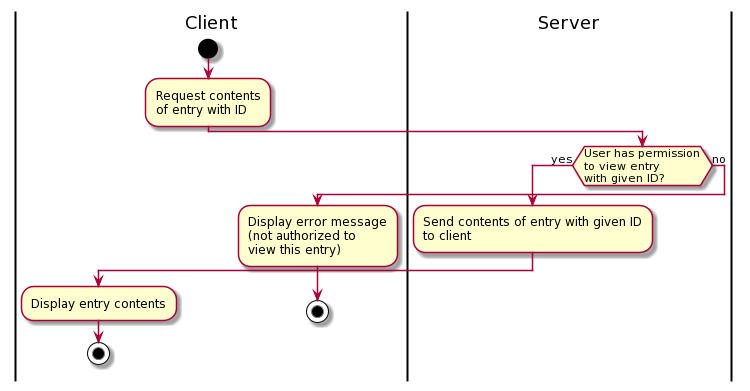

The diagram above was rendered by PlantUML. Its source (embedded in the PNG):
@startuml
|Client|
start
:Request contents\nof entry with ID;
|Server|
if (User has permission\nto view entry\nwith given ID?) then (yes)
    :Send contents of entry with given ID\nto client;
    |Client|
    :Display entry contents;
    stop
else (no)
    |Client|
    :Display error message\n(not authorized to\nview this entry);
    stop
endif
@enduml